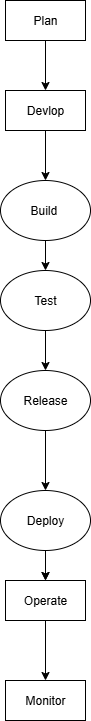

The diagram above was exported from draw.io. Its source (the exported page's mxGraphModel, read from the mxfile embedded in the PNG):
<mxGraphModel dx="2084" dy="3416" grid="1" gridSize="10" guides="1" tooltips="1" connect="1" arrows="1" fold="1" page="1" pageScale="1" pageWidth="850" pageHeight="1100" math="0" shadow="0">
  <root>
    <mxCell id="0" />
    <mxCell id="1" parent="0" />
    <mxCell id="pvmflqNnTkLbTKknmJuQ-12" style="edgeStyle=orthogonalEdgeStyle;rounded=0;orthogonalLoop=1;jettySize=auto;html=1;exitX=0.5;exitY=1;exitDx=0;exitDy=0;entryX=0.5;entryY=0;entryDx=0;entryDy=0;" edge="1" parent="1" source="pvmflqNnTkLbTKknmJuQ-1" target="pvmflqNnTkLbTKknmJuQ-2">
      <mxGeometry relative="1" as="geometry" />
    </mxCell>
    <mxCell id="pvmflqNnTkLbTKknmJuQ-1" value="Plan" style="rounded=0;whiteSpace=wrap;html=1;" vertex="1" parent="1">
      <mxGeometry x="360" y="-2160" width="80" height="40" as="geometry" />
    </mxCell>
    <mxCell id="pvmflqNnTkLbTKknmJuQ-13" style="edgeStyle=orthogonalEdgeStyle;rounded=0;orthogonalLoop=1;jettySize=auto;html=1;exitX=0.5;exitY=1;exitDx=0;exitDy=0;entryX=0.5;entryY=0;entryDx=0;entryDy=0;" edge="1" parent="1" source="pvmflqNnTkLbTKknmJuQ-2" target="pvmflqNnTkLbTKknmJuQ-3">
      <mxGeometry relative="1" as="geometry" />
    </mxCell>
    <mxCell id="pvmflqNnTkLbTKknmJuQ-2" value="&lt;div&gt;Devlop&lt;/div&gt;" style="rounded=0;whiteSpace=wrap;html=1;" vertex="1" parent="1">
      <mxGeometry x="360" y="-2070" width="80" height="40" as="geometry" />
    </mxCell>
    <mxCell id="pvmflqNnTkLbTKknmJuQ-14" style="edgeStyle=orthogonalEdgeStyle;rounded=0;orthogonalLoop=1;jettySize=auto;html=1;exitX=0.5;exitY=1;exitDx=0;exitDy=0;entryX=0.5;entryY=0;entryDx=0;entryDy=0;" edge="1" parent="1" source="pvmflqNnTkLbTKknmJuQ-3" target="pvmflqNnTkLbTKknmJuQ-4">
      <mxGeometry relative="1" as="geometry" />
    </mxCell>
    <mxCell id="pvmflqNnTkLbTKknmJuQ-3" value="Build&amp;nbsp;" style="ellipse;whiteSpace=wrap;html=1;" vertex="1" parent="1">
      <mxGeometry x="355" y="-1980" width="90" height="60" as="geometry" />
    </mxCell>
    <mxCell id="pvmflqNnTkLbTKknmJuQ-15" style="edgeStyle=orthogonalEdgeStyle;rounded=0;orthogonalLoop=1;jettySize=auto;html=1;exitX=0.5;exitY=1;exitDx=0;exitDy=0;entryX=0.5;entryY=0;entryDx=0;entryDy=0;" edge="1" parent="1" source="pvmflqNnTkLbTKknmJuQ-4" target="pvmflqNnTkLbTKknmJuQ-5">
      <mxGeometry relative="1" as="geometry" />
    </mxCell>
    <mxCell id="pvmflqNnTkLbTKknmJuQ-4" value="Test" style="ellipse;whiteSpace=wrap;html=1;" vertex="1" parent="1">
      <mxGeometry x="355" y="-1890" width="90" height="60" as="geometry" />
    </mxCell>
    <mxCell id="pvmflqNnTkLbTKknmJuQ-16" style="edgeStyle=orthogonalEdgeStyle;rounded=0;orthogonalLoop=1;jettySize=auto;html=1;exitX=0.5;exitY=1;exitDx=0;exitDy=0;" edge="1" parent="1" source="pvmflqNnTkLbTKknmJuQ-5" target="pvmflqNnTkLbTKknmJuQ-6">
      <mxGeometry relative="1" as="geometry" />
    </mxCell>
    <mxCell id="pvmflqNnTkLbTKknmJuQ-5" value="Release" style="ellipse;whiteSpace=wrap;html=1;" vertex="1" parent="1">
      <mxGeometry x="355" y="-1790" width="90" height="60" as="geometry" />
    </mxCell>
    <mxCell id="pvmflqNnTkLbTKknmJuQ-17" style="edgeStyle=orthogonalEdgeStyle;rounded=0;orthogonalLoop=1;jettySize=auto;html=1;exitX=0.5;exitY=1;exitDx=0;exitDy=0;entryX=0.5;entryY=0;entryDx=0;entryDy=0;" edge="1" parent="1" source="pvmflqNnTkLbTKknmJuQ-6" target="pvmflqNnTkLbTKknmJuQ-7">
      <mxGeometry relative="1" as="geometry" />
    </mxCell>
    <mxCell id="pvmflqNnTkLbTKknmJuQ-19" value="" style="edgeStyle=orthogonalEdgeStyle;rounded=0;orthogonalLoop=1;jettySize=auto;html=1;" edge="1" parent="1" source="pvmflqNnTkLbTKknmJuQ-6" target="pvmflqNnTkLbTKknmJuQ-7">
      <mxGeometry relative="1" as="geometry" />
    </mxCell>
    <mxCell id="pvmflqNnTkLbTKknmJuQ-6" value="Deploy" style="ellipse;whiteSpace=wrap;html=1;" vertex="1" parent="1">
      <mxGeometry x="355" y="-1670" width="90" height="60" as="geometry" />
    </mxCell>
    <mxCell id="pvmflqNnTkLbTKknmJuQ-18" style="edgeStyle=orthogonalEdgeStyle;rounded=0;orthogonalLoop=1;jettySize=auto;html=1;exitX=0.5;exitY=1;exitDx=0;exitDy=0;entryX=0.5;entryY=0;entryDx=0;entryDy=0;" edge="1" parent="1" source="pvmflqNnTkLbTKknmJuQ-7" target="pvmflqNnTkLbTKknmJuQ-8">
      <mxGeometry relative="1" as="geometry">
        <mxPoint x="400" y="-1310" as="targetPoint" />
      </mxGeometry>
    </mxCell>
    <mxCell id="pvmflqNnTkLbTKknmJuQ-7" value="Operate" style="rounded=0;whiteSpace=wrap;html=1;" vertex="1" parent="1">
      <mxGeometry x="360" y="-1580" width="80" height="40" as="geometry" />
    </mxCell>
    <mxCell id="pvmflqNnTkLbTKknmJuQ-8" value="Monitor" style="rounded=0;whiteSpace=wrap;html=1;" vertex="1" parent="1">
      <mxGeometry x="360" y="-1480" width="80" height="40" as="geometry" />
    </mxCell>
  </root>
</mxGraphModel>